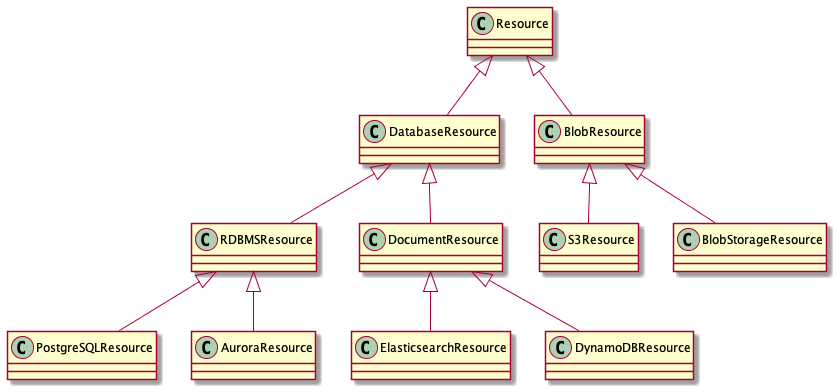

The diagram above was rendered by PlantUML. Its source (embedded in the PNG):
@startuml
    Resource <|-- DatabaseResource
    Resource <|-- BlobResource
    DatabaseResource <|-- RDBMSResource
    DatabaseResource <|-- DocumentResource
    RDBMSResource <|-- PostgreSQLResource
    RDBMSResource <|-- AuroraResource
    DocumentResource <|-- ElasticsearchResource
    DocumentResource <|-- DynamoDBResource
    BlobResource <|-- S3Resource
    BlobResource <|-- BlobStorageResource
@enduml